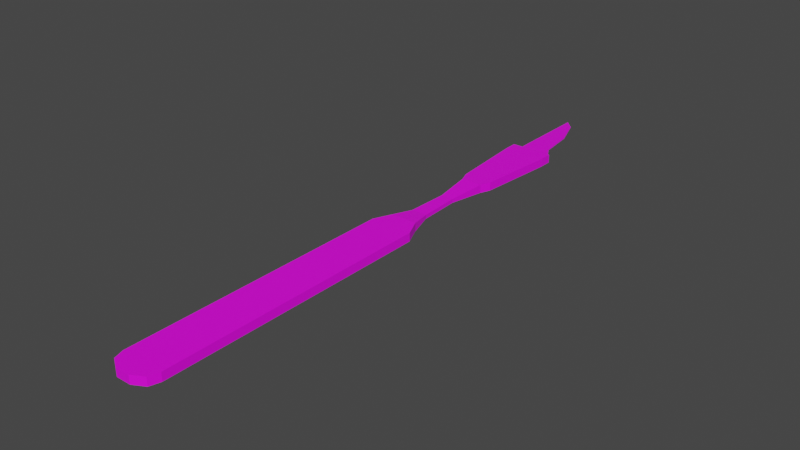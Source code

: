 # Source: Scalpel_Untextured.blend  (saved by Blender 3.5.10; exported with 4.5.12 LTS)
import bpy
from mathutils import Matrix  # noqa: F401  (used for matrix-valued properties, if any)

bpy.ops.wm.read_factory_settings(use_empty=True)
scene = bpy.context.scene
scene.name = 'Scene'

# ---- collections
col_collection = bpy.data.collections.new('Collection'); scene.collection.children.link(col_collection)

# ---- images (referenced by path relative to the original .blend; pixels are not part of the script)
import os
ASSET_DIR = os.environ.get("B2B_ASSET_DIR", "")  # directory of the original .blend (textures are referenced by path, not embedded)
HERE = os.path.dirname(os.path.abspath(__file__))  # packed textures are extracted next to this script under _unpacked/

def load_image(name, relpath, width, height, colorspace="sRGB"):
    """Load a texture the original file referenced (path relative to the .blend, or extracted next to this script)."""
    p = next((c for c in (os.path.join(HERE, relpath), os.path.join(ASSET_DIR, relpath)) if relpath and os.path.exists(c)), "")
    if p:
        img = bpy.data.images.load(p, check_existing=True)
        img.name = name
    else:  # same state as the original file: an image datablock whose file is absent (Cycles renders it pink)
        img = bpy.data.images.new(name, width, height)
        img.source = "FILE"
        img.filepath = "//" + (relpath or name)
    img.colorspace_settings.name = colorspace
    return img
img_scalpel_texture_png = load_image('Scalpel_Texture.png', 'Scalpel_Texture.png', 1024, 1024, 'sRGB')

# ---- materials (node trees are filled in below, after node groups)
mat_material = bpy.data.materials.new('Material')
mat_material.alpha_threshold = 0.0
mat_material.use_transparent_shadow = False
mat_material.roughness = 0.5
mat_material.line_color = (0.0, 0.0, 0.0, 1.0)

# ---- material node trees
mat_material.use_nodes = True; mat_material.node_tree.nodes.clear()
_N = mat_material.node_tree.nodes; _L = mat_material.node_tree.links
n0 = _N.new('ShaderNodeOutputMaterial'); n0.name = 'Material Output'; n0.location = (300, 300)
n1 = _N.new('ShaderNodeBsdfPrincipled'); n1.name = 'Principled BSDF'; n1.location = (10, 300)
n1.distribution = 'GGX'
n1.subsurface_method = 'RANDOM_WALK_SKIN'
n1.inputs[3].default_value = 1.45
n1.inputs[27].default_value = (0.0, 0.0, 0.0, 1.0)
n1.inputs[28].default_value = 1.0
n2 = _N.new('ShaderNodeTexImage'); n2.name = 'Image Texture'; n2.location = (-280, 271)
n2.image = img_scalpel_texture_png
_L.new(n1.outputs[0], n0.inputs[0])
_L.new(n2.outputs[0], n1.inputs[0])
n0.is_active_output = True

# ---- world
world_world = bpy.data.worlds.new('World'); scene.world = world_world
world_world.use_nodes = True; world_world.node_tree.nodes.clear()
_N = world_world.node_tree.nodes; _L = world_world.node_tree.links
n0 = _N.new('ShaderNodeOutputWorld'); n0.name = 'World Output'; n0.location = (300, 300)
n1 = _N.new('ShaderNodeBackground'); n1.name = 'Background'; n1.location = (10, 300)
n1.inputs[0].default_value = (0.05088, 0.05088, 0.05088, 1.0)
_L.new(n1.outputs[0], n0.inputs[0])
n0.is_active_output = True
world_world.color = (0.05088, 0.05088, 0.05088)
world_world.use_sun_shadow = False
world_world.sun_shadow_jitter_overblur = 0.0

# ---- meshes
me_cube = bpy.data.meshes.new('Cube')
me_cube.from_pydata([(0.4164, 0.8229, 0.6617), (0.8492, 1.0, -0.9801), (0.4164, 0.7804, 0.6617), (0.8492, 0.6033, -0.9801), (-0.7557, 0.8229, 0.9008), (-0.8492, 1.0, -0.9801), (-0.7557, 0.7804, 0.9008), (-0.8492, 0.6033, -0.9801), (-0.3846, 1.0, -1.0), (-0.3024, 0.7804, 0.8706), (-0.3846, 0.6033, -1.0), (-0.3024, 0.8229, 0.8706), (0.3077, 0.6033, -1.0), (0.2075, 0.8229, 0.777), (0.3077, 1.0, -1.0), (0.2075, 0.7804, 0.777), (1.0, 1.0, 0.6036), (-1.0, 0.6033, 0.6036), (1.0, 0.6033, 0.6036), (-1.0, 1.0, 0.6036), (-0.3846, 1.0, 0.6036), (-0.3846, 0.6033, 0.6036), (0.3077, 0.6033, 0.6036), (0.3077, 1.0, 0.6036), (-0.7557, 0.7804, 0.628), (0.7047, 0.8229, 0.628), (0.7047, 0.7804, 0.628), (-0.7557, 0.8229, 0.628), (-0.3024, 0.8229, 0.628), (-0.3024, 0.7804, 0.628), (0.2075, 0.7804, 0.628), (0.2075, 0.8229, 0.628), (1.0, 1.0, 0.5646), (1.0, 0.6033, 0.5646), (-1.0, 1.0, 0.5646), (-0.3846, 1.0, 0.5646), (-0.3846, 0.6033, 0.5646), (0.3077, 0.6033, 0.5646), (0.3077, 1.0, 0.5646), (-1.0, 0.6033, 0.5646), (0.678, 1.0, 0.3165), (0.678, 0.6033, 0.3165), (-0.6901, 1.0, 0.3165), (-0.2692, 1.0, 0.3165), (-0.2692, 0.6033, 0.3165), (0.2044, 0.6033, 0.3165), (0.2044, 1.0, 0.3165), (-0.6901, 0.6033, 0.3165), (1.0, 1.0, -0.08855), (1.0, 0.6033, -0.08855), (-1.0, 1.0, -0.08855), (-0.3846, 1.0, -0.08855), (-0.3846, 0.6033, -0.08855), (0.3077, 0.6033, -0.08855), (0.3077, 1.0, -0.08855), (-1.0, 0.6033, -0.08855), (-0.6343, 0.6033, -0.03298), (0.62, 1.0, -0.03298), (0.62, 0.6033, -0.03298), (-0.6343, 1.0, -0.03298), (-0.2484, 1.0, -0.03298), (-0.2484, 0.6033, -0.03298), (0.1858, 0.6033, -0.03298), (0.1858, 1.0, -0.03298), (-0.5102, 0.6033, 0.2852), (0.491, 1.0, 0.2852), (0.491, 0.6033, 0.2852), (-0.5102, 1.0, 0.2852), (-0.2022, 1.0, 0.2852), (-0.2022, 0.6033, 0.2852), (0.1444, 0.6033, 0.2852), (0.1444, 1.0, 0.2852), (0.3588, 0.8925, 0.03632), (0.3588, 0.7109, 0.03632), (-0.383, 0.8925, 0.03632), (-0.1547, 0.8925, 0.03632), (-0.1547, 0.7109, 0.03632), (0.102, 0.7109, 0.03632), (0.102, 0.8925, 0.03632), (-0.383, 0.7109, 0.03632), (-0.3096, 0.7109, 0.1667), (0.2826, 0.8925, 0.1667), (0.2826, 0.7109, 0.1667), (-0.3096, 0.8925, 0.1667), (-0.1274, 0.8925, 0.1667), (-0.1274, 0.7109, 0.1667), (0.07757, 0.7109, 0.1667), (0.07757, 0.8925, 0.1667), (1.0, 1.0, -0.9475), (1.0, 0.6033, -0.9475), (-1.0, 1.0, -0.9475), (-0.3846, 1.0, -0.9475), (-0.3846, 0.6033, -0.9475), (0.3077, 0.6033, -0.9475), (0.3077, 1.0, -0.9475), (-1.0, 0.6033, -0.9475)], [], [(11, 4, 6, 9), (29, 9, 6, 24), (24, 6, 4, 27), (14, 1, 3, 12), (25, 0, 2, 26), (31, 13, 0, 25), (27, 4, 11, 28), (5, 8, 10, 7), (30, 15, 9, 29), (13, 11, 9, 15), (0, 13, 15, 2), (26, 2, 15, 30), (28, 11, 13, 31), (8, 14, 12, 10), (35, 20, 23, 38), (33, 18, 22, 37), (37, 22, 21, 36), (34, 19, 20, 35), (38, 23, 16, 32), (32, 16, 18, 33), (39, 17, 19, 34), (36, 21, 17, 39), (20, 28, 31, 23), (18, 26, 30, 22), (22, 30, 29, 21), (19, 27, 28, 20), (23, 31, 25, 16), (16, 25, 26, 18), (17, 24, 27, 19), (21, 29, 24, 17), (44, 36, 39, 47), (47, 39, 34, 42), (40, 32, 33, 41), (46, 38, 32, 40), (42, 34, 35, 43), (45, 37, 36, 44), (41, 33, 37, 45), (43, 35, 38, 46), (68, 43, 46, 71), (66, 41, 45, 70), (70, 45, 44, 69), (67, 42, 43, 68), (71, 46, 40, 65), (65, 40, 41, 66), (64, 47, 42, 67), (69, 44, 47, 64), (92, 52, 55, 95), (95, 55, 50, 90), (88, 48, 49, 89), (94, 54, 48, 88), (90, 50, 51, 91), (93, 53, 52, 92), (89, 49, 53, 93), (91, 51, 54, 94), (52, 61, 56, 55), (55, 56, 59, 50), (48, 57, 58, 49), (54, 63, 57, 48), (50, 59, 60, 51), (53, 62, 61, 52), (49, 58, 62, 53), (51, 60, 63, 54), (85, 69, 64, 80), (80, 64, 67, 83), (81, 65, 66, 82), (87, 71, 65, 81), (83, 67, 68, 84), (86, 70, 69, 85), (82, 66, 70, 86), (84, 68, 71, 87), (60, 75, 78, 63), (58, 73, 77, 62), (62, 77, 76, 61), (59, 74, 75, 60), (63, 78, 72, 57), (57, 72, 73, 58), (56, 79, 74, 59), (61, 76, 79, 56), (75, 84, 87, 78), (73, 82, 86, 77), (77, 86, 85, 76), (74, 83, 84, 75), (78, 87, 81, 72), (72, 81, 82, 73), (79, 80, 83, 74), (76, 85, 80, 79), (8, 91, 94, 14), (3, 89, 93, 12), (12, 93, 92, 10), (5, 90, 91, 8), (14, 94, 88, 1), (1, 88, 89, 3), (7, 95, 90, 5), (10, 92, 95, 7)])
_uv = me_cube.uv_layers.new(name='UVMap')
_uv.uv.foreach_set('vector', [0.1767, 0.9043, 0.2145, 0.9043, 0.2145, 0.9283, 0.1767, 0.9283, 0.1297, 0.5961, 0.1297, 0.7332, 0.09159, 0.7502, 0.09159, 0.5961, 0.2145, 0.9523, 0.1915, 0.9523, 0.1915, 0.9283, 0.2145, 0.9283, 0.6937, 0.2633, 0.6937, 0.2831, 0.6392, 0.2831, 0.6392, 0.2633, 0.08953, 0.9043, 0.1138, 0.9043, 0.1138, 0.9283, 0.08953, 0.9283, 0.1726, 0.9043, 0.1726, 0.8201, 0.1902, 0.8853, 0.2145, 0.9043, 0.0916, 0.9043, 0.09159, 0.7502, 0.1297, 0.7673, 0.1297, 0.9043, 0.6937, 0.02902, 0.6937, 0.1231, 0.6392, 0.1231, 0.6392, 0.02902, 0.1726, 0.5961, 0.1726, 0.6803, 0.1297, 0.7332, 0.1297, 0.5961, 0.1331, 0.9043, 0.1767, 0.9043, 0.1767, 0.9283, 0.1331, 0.9283, 0.1138, 0.9043, 0.1331, 0.9043, 0.1331, 0.9283, 0.1138, 0.9283, 0.2145, 0.5961, 0.1902, 0.6151, 0.1726, 0.6803, 0.1726, 0.5961, 0.1297, 0.9043, 0.1297, 0.7673, 0.1726, 0.8201, 0.1726, 0.9043, 0.6937, 0.1231, 0.6937, 0.2633, 0.6392, 0.2633, 0.6392, 0.1231, 0.3953, 0.8453, 0.3955, 0.8592, 0.3692, 0.8587, 0.369, 0.8448, 0.5063, 0.8475, 0.5065, 0.8614, 0.4821, 0.8609, 0.4819, 0.847, 0.4819, 0.847, 0.4821, 0.8609, 0.4557, 0.8604, 0.4555, 0.8465, 0.418, 0.8458, 0.4182, 0.8596, 0.3955, 0.8592, 0.3953, 0.8453, 0.369, 0.8448, 0.3692, 0.8587, 0.3447, 0.8582, 0.3445, 0.8443, 0.6937, 0.9104, 0.6937, 0.9183, 0.6392, 0.9183, 0.6392, 0.9104, 0.4328, 0.846, 0.433, 0.8599, 0.4182, 0.8596, 0.418, 0.8458, 0.4555, 0.8465, 0.4557, 0.8604, 0.433, 0.8599, 0.4328, 0.846, 0.3955, 0.8592, 0.3969, 0.9525, 0.3705, 0.952, 0.3692, 0.8587, 0.5065, 0.8614, 0.5079, 0.9547, 0.4834, 0.9542, 0.4821, 0.8609, 0.4821, 0.8609, 0.4834, 0.9542, 0.4571, 0.9537, 0.4557, 0.8604, 0.4182, 0.8596, 0.4196, 0.953, 0.3969, 0.9525, 0.3955, 0.8592, 0.3692, 0.8587, 0.3705, 0.952, 0.3461, 0.9515, 0.3447, 0.8582, 0.6937, 0.9183, 0.6694, 0.9783, 0.6635, 0.9783, 0.6392, 0.9183, 0.433, 0.8599, 0.4344, 0.9533, 0.4196, 0.953, 0.4182, 0.8596, 0.4557, 0.8604, 0.4571, 0.9537, 0.4344, 0.9533, 0.433, 0.8599, 0.4538, 0.7268, 0.4555, 0.8465, 0.4328, 0.846, 0.431, 0.7263, 0.431, 0.7263, 0.4328, 0.846, 0.418, 0.8458, 0.4163, 0.726, 0.6937, 0.8281, 0.6937, 0.9104, 0.6392, 0.9104, 0.6392, 0.8281, 0.3672, 0.7251, 0.369, 0.8448, 0.3445, 0.8443, 0.3427, 0.7246, 0.4163, 0.726, 0.418, 0.8458, 0.3953, 0.8453, 0.3935, 0.7256, 0.4801, 0.7273, 0.4819, 0.847, 0.4555, 0.8465, 0.4538, 0.7268, 0.5045, 0.7278, 0.5063, 0.8475, 0.4819, 0.847, 0.4801, 0.7273, 0.3935, 0.7256, 0.3953, 0.8453, 0.369, 0.8448, 0.3672, 0.7251, 0.3929, 0.6799, 0.3935, 0.7256, 0.3672, 0.7251, 0.3665, 0.6794, 0.5039, 0.6821, 0.5045, 0.7278, 0.4801, 0.7273, 0.4794, 0.6816, 0.4794, 0.6816, 0.4801, 0.7273, 0.4538, 0.7268, 0.4531, 0.6811, 0.4156, 0.6804, 0.4163, 0.726, 0.3935, 0.7256, 0.3929, 0.6799, 0.3665, 0.6794, 0.3672, 0.7251, 0.3427, 0.7246, 0.3421, 0.6789, 0.6937, 0.7897, 0.6937, 0.8281, 0.6392, 0.8281, 0.6392, 0.7897, 0.4304, 0.6806, 0.431, 0.7263, 0.4163, 0.726, 0.4156, 0.6804, 0.4531, 0.6811, 0.4538, 0.7268, 0.431, 0.7263, 0.4304, 0.6806, 0.4442, 0.0771, 0.4487, 0.4075, 0.426, 0.407, 0.4215, 0.07665, 0.4215, 0.07665, 0.426, 0.407, 0.4112, 0.4067, 0.4067, 0.07637, 0.6937, 0.3143, 0.6937, 0.6308, 0.6392, 0.6308, 0.6392, 0.3143, 0.3577, 0.07541, 0.3622, 0.4058, 0.3377, 0.4053, 0.3332, 0.07493, 0.4067, 0.07637, 0.4112, 0.4067, 0.3885, 0.4063, 0.384, 0.07592, 0.4706, 0.07761, 0.4751, 0.408, 0.4487, 0.4075, 0.4442, 0.0771, 0.495, 0.07809, 0.4995, 0.4085, 0.4751, 0.408, 0.4706, 0.07761, 0.384, 0.07592, 0.3885, 0.4063, 0.3622, 0.4058, 0.3577, 0.07541, 0.4487, 0.4075, 0.4501, 0.4747, 0.4273, 0.4743, 0.426, 0.407, 0.426, 0.407, 0.4273, 0.4743, 0.4126, 0.474, 0.4112, 0.4067, 0.6937, 0.6308, 0.6937, 0.6559, 0.6392, 0.6559, 0.6392, 0.6308, 0.3622, 0.4058, 0.3635, 0.473, 0.3391, 0.4726, 0.3377, 0.4053, 0.4112, 0.4067, 0.4126, 0.474, 0.3898, 0.4735, 0.3885, 0.4063, 0.4751, 0.408, 0.4764, 0.4752, 0.4501, 0.4747, 0.4487, 0.4075, 0.4995, 0.4085, 0.5008, 0.4757, 0.4764, 0.4752, 0.4751, 0.408, 0.3885, 0.4063, 0.3898, 0.4735, 0.3635, 0.473, 0.3622, 0.4058, 0.452, 0.6038, 0.4531, 0.6811, 0.4304, 0.6806, 0.4292, 0.6033, 0.4292, 0.6033, 0.4304, 0.6806, 0.4156, 0.6804, 0.4145, 0.603, 0.6789, 0.7411, 0.6937, 0.7897, 0.6392, 0.7897, 0.654, 0.7411, 0.3654, 0.6021, 0.3665, 0.6794, 0.3421, 0.6789, 0.3409, 0.6016, 0.4145, 0.603, 0.4156, 0.6804, 0.3929, 0.6799, 0.3917, 0.6026, 0.4783, 0.6043, 0.4794, 0.6816, 0.4531, 0.6811, 0.452, 0.6038, 0.5027, 0.6048, 0.5039, 0.6821, 0.4794, 0.6816, 0.4783, 0.6043, 0.3917, 0.6026, 0.3929, 0.6799, 0.3665, 0.6794, 0.3654, 0.6021, 0.3898, 0.4735, 0.391, 0.5522, 0.3647, 0.5517, 0.3635, 0.473, 0.5008, 0.4757, 0.502, 0.5544, 0.4776, 0.5539, 0.4764, 0.4752, 0.4764, 0.4752, 0.4776, 0.5539, 0.4512, 0.5534, 0.4501, 0.4747, 0.4126, 0.474, 0.4137, 0.5526, 0.391, 0.5522, 0.3898, 0.4735, 0.3635, 0.473, 0.3647, 0.5517, 0.3402, 0.5512, 0.3391, 0.4726, 0.6937, 0.6559, 0.6789, 0.7106, 0.654, 0.7106, 0.6392, 0.6559, 0.4273, 0.4743, 0.4285, 0.5529, 0.4137, 0.5526, 0.4126, 0.474, 0.4501, 0.4747, 0.4512, 0.5534, 0.4285, 0.5529, 0.4273, 0.4743, 0.391, 0.5522, 0.3917, 0.6026, 0.3654, 0.6021, 0.3647, 0.5517, 0.502, 0.5544, 0.5027, 0.6048, 0.4783, 0.6043, 0.4776, 0.5539, 0.4776, 0.5539, 0.4783, 0.6043, 0.452, 0.6038, 0.4512, 0.5534, 0.4137, 0.5526, 0.4145, 0.603, 0.3917, 0.6026, 0.391, 0.5522, 0.3647, 0.5517, 0.3654, 0.6021, 0.3409, 0.6016, 0.3402, 0.5512, 0.6789, 0.7106, 0.6789, 0.7411, 0.654, 0.7411, 0.654, 0.7106, 0.4285, 0.5529, 0.4292, 0.6033, 0.4145, 0.603, 0.4137, 0.5526, 0.4512, 0.5534, 0.452, 0.6038, 0.4292, 0.6033, 0.4285, 0.5529, 0.3835, 0.03913, 0.384, 0.07592, 0.3577, 0.07541, 0.3571, 0.03861, 0.4945, 0.0413, 0.495, 0.07809, 0.4706, 0.07761, 0.47, 0.04082, 0.47, 0.04082, 0.4706, 0.07761, 0.4442, 0.0771, 0.4437, 0.0403, 0.4062, 0.03957, 0.4067, 0.07637, 0.384, 0.07592, 0.3835, 0.03913, 0.3571, 0.03861, 0.3577, 0.07541, 0.3332, 0.07493, 0.3327, 0.03814, 0.6937, 0.2831, 0.6937, 0.3143, 0.6392, 0.3143, 0.6392, 0.2831, 0.421, 0.03986, 0.4215, 0.07665, 0.4067, 0.07637, 0.4062, 0.03957, 0.4437, 0.0403, 0.4442, 0.0771, 0.4215, 0.07665, 0.421, 0.03986])
me_cube.materials.append(mat_material)
me_cube.use_mirror_vertex_groups = False
me_cube.update()

# ---- objects
ob_cube = bpy.data.objects.new('Cube', me_cube)

# ---- transforms, parenting, visibility, modifiers, constraints
ob_cube.location = (0.0, 0.0, 0.0)
ob_cube.rotation_euler = (-1.571, -2.22e-16, 2.22e-16)
ob_cube.scale = (0.02, 0.02, 0.3)
ob_cube.lock_rotations_4d = False
ob_cube.empty_display_type = 'ARROWS'
ob_cube.lineart.crease_threshold = 0.0

# ---- collection membership
col_collection.objects.link(ob_cube)

# ---- scene / render settings (as saved in the file)
scene.frame_start = 1; scene.frame_end = 250; scene.frame_set(161)
scene.render.engine = 'BLENDER_EEVEE_NEXT'
scene.cycles.sampling_pattern = 'TABULATED_SOBOL'
scene.view_settings.view_transform = 'Filmic'
bpy.context.view_layer.update()

# ---- added for rendering (the .blend has no active camera and no usable light): camera, sun
cam_auto = bpy.data.cameras.new('AutoCamera')
cam_auto.lens = 50.0
cam_auto.sensor_width = 36.0
cam_auto.clip_end = 1000.0
ob_auto_camera = bpy.data.objects.new('AutoCamera', cam_auto)
scene.collection.objects.link(ob_auto_camera)
ob_auto_camera.location = (0.528945, -0.649615, 0.407122)
ob_auto_camera.rotation_euler = (1.09748, -7.21219e-08, 0.694738)
scene.camera = ob_auto_camera
light_auto_sun = bpy.data.lights.new('AutoSun', 'SUN')
light_auto_sun.energy = 3.0
light_auto_sun.angle = 0.0523599
ob_auto_sun = bpy.data.objects.new('AutoSun', light_auto_sun)
scene.collection.objects.link(ob_auto_sun)
ob_auto_sun.rotation_euler = (0.872665, 0.174533, 0.523599)
bpy.context.view_layer.update()
